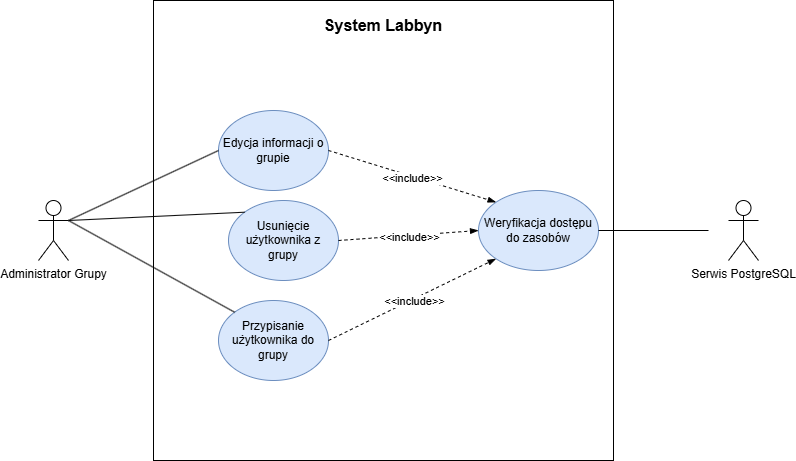

The diagram above was exported from draw.io. Its source (the exported page's mxGraphModel, read from the mxfile embedded in the PNG):
<mxGraphModel dx="1611" dy="885" grid="1" gridSize="10" guides="1" tooltips="1" connect="1" arrows="1" fold="1" page="1" pageScale="1" pageWidth="827" pageHeight="1169" math="0" shadow="0">
  <root>
    <mxCell id="0" />
    <mxCell id="1" parent="0" />
    <mxCell id="lHIQmDFjtpct9sAB54JQ-1" parent="1" style="whiteSpace=wrap;html=1;aspect=fixed;connectable=0;allowArrows=0;recursiveResize=0;expand=0;resizeHeight=1;resizeWidth=1;resizable=1;autosize=0;" value="" vertex="1">
      <mxGeometry height="460" width="460" x="745" y="220" as="geometry" />
    </mxCell>
    <mxCell id="lHIQmDFjtpct9sAB54JQ-4" parent="1" style="text;html=1;whiteSpace=wrap;strokeColor=none;fillColor=none;align=center;verticalAlign=middle;rounded=0;" value="&lt;b&gt;&lt;font style=&quot;font-size: 16px;&quot;&gt;System Labbyn&lt;/font&gt;&lt;/b&gt;" vertex="1">
      <mxGeometry height="30" width="210" x="870" y="230" as="geometry" />
    </mxCell>
    <mxCell id="lHIQmDFjtpct9sAB54JQ-46" parent="1" style="shape=umlActor;verticalLabelPosition=bottom;verticalAlign=top;html=1;outlineConnect=0;" value="Serwis PostgreSQL" vertex="1">
      <mxGeometry height="60" width="30" x="1320" y="420" as="geometry" />
    </mxCell>
    <mxCell id="lHIQmDFjtpct9sAB54JQ-51" parent="1" style="ellipse;whiteSpace=wrap;html=1;fillColor=#dae8fc;strokeColor=#6c8ebf;" value="Weryfikacja dostępu do zasobów" vertex="1">
      <mxGeometry height="80" width="120" x="1070" y="410" as="geometry" />
    </mxCell>
    <mxCell id="lHIQmDFjtpct9sAB54JQ-116" edge="1" parent="1" source="lHIQmDFjtpct9sAB54JQ-51" style="endArrow=none;html=1;rounded=0;exitX=1;exitY=0.5;exitDx=0;exitDy=0;" value="">
      <mxGeometry height="50" relative="1" width="50" as="geometry">
        <mxPoint x="1120" y="630" as="sourcePoint" />
        <mxPoint x="1300" y="450" as="targetPoint" />
      </mxGeometry>
    </mxCell>
    <mxCell id="lHIQmDFjtpct9sAB54JQ-128" parent="1" style="shape=umlActor;verticalLabelPosition=bottom;verticalAlign=top;html=1;outlineConnect=0;" value="Administrator Grupy" vertex="1">
      <mxGeometry height="60" width="30" x="630" y="420" as="geometry" />
    </mxCell>
    <mxCell id="lHIQmDFjtpct9sAB54JQ-129" parent="1" style="ellipse;whiteSpace=wrap;html=1;fillColor=#dae8fc;strokeColor=#6c8ebf;" value="Przypisanie użytkownika do grupy" vertex="1">
      <mxGeometry height="80" width="110" x="810" y="520" as="geometry" />
    </mxCell>
    <mxCell id="lHIQmDFjtpct9sAB54JQ-130" parent="1" style="ellipse;whiteSpace=wrap;html=1;fillColor=#dae8fc;strokeColor=#6c8ebf;" value="Usunięcie użytkownika z grupy" vertex="1">
      <mxGeometry height="80" width="110" x="820" y="420" as="geometry" />
    </mxCell>
    <mxCell id="lHIQmDFjtpct9sAB54JQ-131" parent="1" style="ellipse;whiteSpace=wrap;html=1;fillColor=#dae8fc;strokeColor=#6c8ebf;fontStyle=1" value="&lt;span style=&quot;font-weight: normal;&quot;&gt;Edycja informacji o grupie&lt;/span&gt;" vertex="1">
      <mxGeometry height="80" width="110" x="810" y="330" as="geometry" />
    </mxCell>
    <mxCell id="lHIQmDFjtpct9sAB54JQ-132" edge="1" parent="1" source="lHIQmDFjtpct9sAB54JQ-128" style="endArrow=none;html=1;rounded=0;exitX=1;exitY=0.3333333333333333;exitDx=0;exitDy=0;exitPerimeter=0;entryX=0;entryY=0.5;entryDx=0;entryDy=0;" target="lHIQmDFjtpct9sAB54JQ-131" value="">
      <mxGeometry height="50" relative="1" width="50" as="geometry">
        <mxPoint x="990" y="560" as="sourcePoint" />
        <mxPoint x="1040" y="510" as="targetPoint" />
      </mxGeometry>
    </mxCell>
    <mxCell id="lHIQmDFjtpct9sAB54JQ-133" edge="1" parent="1" source="lHIQmDFjtpct9sAB54JQ-128" style="endArrow=none;html=1;rounded=0;exitX=1;exitY=0.3333333333333333;exitDx=0;exitDy=0;exitPerimeter=0;entryX=0;entryY=0;entryDx=0;entryDy=0;" target="lHIQmDFjtpct9sAB54JQ-130" value="">
      <mxGeometry height="50" relative="1" width="50" as="geometry">
        <mxPoint x="1020" y="510" as="sourcePoint" />
        <mxPoint x="1200" y="540" as="targetPoint" />
      </mxGeometry>
    </mxCell>
    <mxCell id="lHIQmDFjtpct9sAB54JQ-134" edge="1" parent="1" source="lHIQmDFjtpct9sAB54JQ-128" style="endArrow=none;html=1;rounded=0;exitX=1;exitY=0.3333333333333333;exitDx=0;exitDy=0;exitPerimeter=0;entryX=0;entryY=0;entryDx=0;entryDy=0;" target="lHIQmDFjtpct9sAB54JQ-129" value="">
      <mxGeometry height="50" relative="1" width="50" as="geometry">
        <mxPoint x="1050" y="520" as="sourcePoint" />
        <mxPoint x="1230" y="550" as="targetPoint" />
      </mxGeometry>
    </mxCell>
    <mxCell id="lHIQmDFjtpct9sAB54JQ-137" edge="1" parent="1" source="lHIQmDFjtpct9sAB54JQ-131" style="html=1;labelBackgroundColor=#ffffff;jettySize=auto;orthogonalLoop=1;fontSize=14;rounded=0;jumpStyle=gap;startArrow=none;endArrow=blockThin;endFill=1;strokeWidth=1;entryX=0;entryY=0;entryDx=0;entryDy=0;exitX=1;exitY=0.5;exitDx=0;exitDy=0;dashed=1;" target="lHIQmDFjtpct9sAB54JQ-51" value="">
      <mxGeometry height="48" relative="1" width="48" as="geometry">
        <mxPoint x="920" y="345" as="sourcePoint" />
        <mxPoint x="1190" y="395" as="targetPoint" />
      </mxGeometry>
    </mxCell>
    <mxCell id="lHIQmDFjtpct9sAB54JQ-138" connectable="0" parent="lHIQmDFjtpct9sAB54JQ-137" style="edgeLabel;html=1;align=center;verticalAlign=middle;resizable=0;points=[];" value="&amp;lt;&amp;lt;include&amp;gt;&amp;gt;" vertex="1">
      <mxGeometry relative="1" x="0.0075" y="-2" as="geometry">
        <mxPoint as="offset" />
      </mxGeometry>
    </mxCell>
    <mxCell id="lHIQmDFjtpct9sAB54JQ-139" edge="1" parent="1" source="lHIQmDFjtpct9sAB54JQ-130" style="html=1;labelBackgroundColor=#ffffff;jettySize=auto;orthogonalLoop=1;fontSize=14;rounded=0;jumpStyle=gap;startArrow=none;endArrow=blockThin;endFill=1;strokeWidth=1;entryX=0;entryY=0.5;entryDx=0;entryDy=0;exitX=1;exitY=0.5;exitDx=0;exitDy=0;dashed=1;" target="lHIQmDFjtpct9sAB54JQ-51" value="">
      <mxGeometry height="48" relative="1" width="48" as="geometry">
        <mxPoint x="970" y="490" as="sourcePoint" />
        <mxPoint x="1240" y="540" as="targetPoint" />
      </mxGeometry>
    </mxCell>
    <mxCell id="lHIQmDFjtpct9sAB54JQ-140" connectable="0" parent="lHIQmDFjtpct9sAB54JQ-139" style="edgeLabel;html=1;align=center;verticalAlign=middle;resizable=0;points=[];" value="&amp;lt;&amp;lt;include&amp;gt;&amp;gt;" vertex="1">
      <mxGeometry relative="1" x="0.0075" y="-2" as="geometry">
        <mxPoint as="offset" />
      </mxGeometry>
    </mxCell>
    <mxCell id="lHIQmDFjtpct9sAB54JQ-141" edge="1" parent="1" source="lHIQmDFjtpct9sAB54JQ-129" style="html=1;labelBackgroundColor=#ffffff;jettySize=auto;orthogonalLoop=1;fontSize=14;rounded=0;jumpStyle=gap;startArrow=none;endArrow=blockThin;endFill=1;strokeWidth=1;entryX=0;entryY=1;entryDx=0;entryDy=0;exitX=1;exitY=0.5;exitDx=0;exitDy=0;dashed=1;" target="lHIQmDFjtpct9sAB54JQ-51" value="">
      <mxGeometry height="48" relative="1" width="48" as="geometry">
        <mxPoint x="1040" y="540" as="sourcePoint" />
        <mxPoint x="1310" y="590" as="targetPoint" />
      </mxGeometry>
    </mxCell>
    <mxCell id="lHIQmDFjtpct9sAB54JQ-142" connectable="0" parent="lHIQmDFjtpct9sAB54JQ-141" style="edgeLabel;html=1;align=center;verticalAlign=middle;resizable=0;points=[];" value="&amp;lt;&amp;lt;include&amp;gt;&amp;gt;" vertex="1">
      <mxGeometry relative="1" x="0.0075" y="-2" as="geometry">
        <mxPoint as="offset" />
      </mxGeometry>
    </mxCell>
  </root>
</mxGraphModel>